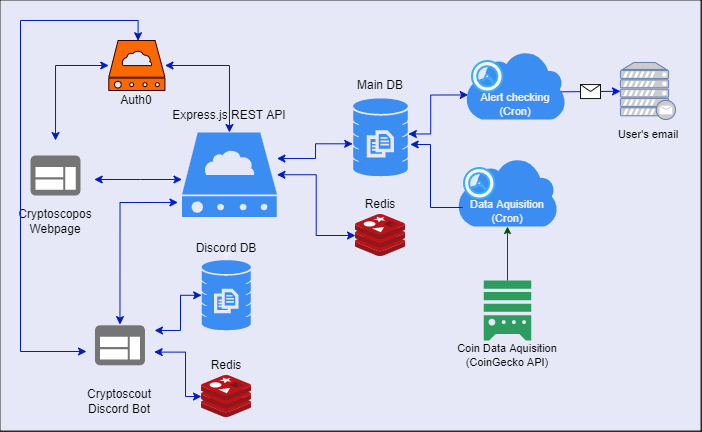

The diagram above was exported from draw.io. Its source (the exported page's mxGraphModel, read from the mxfile embedded in the PNG):
<mxGraphModel dx="760" dy="707" grid="1" gridSize="10" guides="1" tooltips="1" connect="1" arrows="1" fold="1" page="1" pageScale="1.5" pageWidth="1169" pageHeight="826" background="none" math="0" shadow="0">
  <root>
    <mxCell id="0" style=";html=1;" />
    <mxCell id="1" style=";html=1;" parent="0" />
    <mxCell id="soiU59TAFJ5PKiSR7gK0-12" value="" style="sketch=0;points=[[0,0,0],[0.25,0,0],[0.5,0,0],[0.75,0,0],[1,0,0],[1,0.25,0],[1,0.5,0],[1,0.75,0],[1,1,0],[0.75,1,0],[0.5,1,0],[0.25,1,0],[0,1,0],[0,0.75,0],[0,0.5,0],[0,0.25,0]];rounded=1;absoluteArcSize=1;arcSize=2;html=1;strokeColor=none;gradientColor=none;shadow=0;dashed=0;fontSize=12;fontColor=#9E9E9E;align=left;verticalAlign=top;spacing=10;spacingTop=-4;fillColor=#E7E8F7;" parent="1" vertex="1">
      <mxGeometry x="290" y="70" width="700" height="430" as="geometry" />
    </mxCell>
    <mxCell id="EnMw0ihHn2uMDv9HyXRr-7" style="edgeStyle=orthogonalEdgeStyle;rounded=0;orthogonalLoop=1;jettySize=auto;html=1;entryX=-0.042;entryY=0.828;entryDx=0;entryDy=0;startArrow=classic;startFill=1;fillColor=#0050ef;strokeColor=#001DBC;targetPerimeterSpacing=0;spacing=2;entryPerimeter=0;exitX=0.5;exitY=0.13;exitDx=0;exitDy=0;exitPerimeter=0;" parent="1" source="soiU59TAFJ5PKiSR7gK0-5" target="soiU59TAFJ5PKiSR7gK0-19" edge="1">
      <mxGeometry relative="1" as="geometry">
        <Array as="points">
          <mxPoint x="410" y="272" />
        </Array>
      </mxGeometry>
    </mxCell>
    <mxCell id="soiU59TAFJ5PKiSR7gK0-5" value="Cryptoscout&#10;Discord Bot" style="strokeColor=none;shadow=1;strokeWidth=1;rounded=1;absoluteArcSize=1;arcSize=2;labelPosition=center;verticalLabelPosition=middle;align=center;verticalAlign=bottom;spacingLeft=0;fontColor=#000000;fontSize=12;whiteSpace=wrap;spacingBottom=2;fillColor=none;points=[[0,0,0,0,0],[0,0.25,0,0,0],[0,0.5,0,0,0],[0,0.75,0,0,0],[0,1,0,0,0],[0.24,0,0,0,0],[0.24,1,0,0,0],[0.5,0.13,0,0,0],[0.5,1,0,0,0],[0.76,0,0,0,0],[0.76,1,0,0,0],[0.88,0.38,0,0,0],[1,0,0,0,0],[1,0.25,0,0,0],[1,0.75,0,0,0],[1,1,0,0,0]];" parent="1" vertex="1">
      <mxGeometry x="364.47" y="379.79" width="90" height="110" as="geometry" />
    </mxCell>
    <mxCell id="soiU59TAFJ5PKiSR7gK0-6" value="" style="sketch=0;dashed=0;connectable=0;html=1;fillColor=#757575;strokeColor=none;shape=mxgraph.gcp2.application;part=1;" parent="soiU59TAFJ5PKiSR7gK0-5" vertex="1">
      <mxGeometry x="0.5" width="50" height="40" relative="1" as="geometry">
        <mxPoint x="-25" y="15" as="offset" />
      </mxGeometry>
    </mxCell>
    <mxCell id="soiU59TAFJ5PKiSR7gK0-16" value="Cryptoscopos Webpage" style="strokeColor=none;shadow=1;strokeWidth=1;rounded=1;absoluteArcSize=1;arcSize=2;labelPosition=center;verticalLabelPosition=middle;align=center;verticalAlign=bottom;spacingLeft=0;fontColor=#000000;fontSize=12;whiteSpace=wrap;spacingBottom=2;fillColor=none;points=[[0,0,0,0,0],[0,0.25,0,0,0],[0,0.5,0,0,0],[0,0.75,0,0,0],[0,1,0,0,0],[0.24,0,0,0,0],[0.24,1,0,0,0],[0.5,0,0,0,0],[0.5,1,0,0,0],[0.76,0,0,0,0],[0.76,1,0,0,0],[0.93,0.39,0,0,0],[1,0,0,0,0],[1,0.25,0,0,0],[1,0.75,0,0,0],[1,1,0,0,0]];" parent="1" vertex="1">
      <mxGeometry x="300" y="210" width="90" height="100" as="geometry" />
    </mxCell>
    <mxCell id="soiU59TAFJ5PKiSR7gK0-17" value="" style="sketch=0;dashed=0;connectable=0;html=1;fillColor=#757575;strokeColor=none;shape=mxgraph.gcp2.application;part=1;points=[];" parent="soiU59TAFJ5PKiSR7gK0-16" vertex="1">
      <mxGeometry x="0.5" width="50" height="40" relative="1" as="geometry">
        <mxPoint x="-25" y="15" as="offset" />
      </mxGeometry>
    </mxCell>
    <mxCell id="soiU59TAFJ5PKiSR7gK0-21" value="" style="group" parent="1" vertex="1" connectable="0">
      <mxGeometry x="449.47" y="202" width="140" height="116" as="geometry" />
    </mxCell>
    <mxCell id="soiU59TAFJ5PKiSR7gK0-19" value="" style="sketch=0;html=1;aspect=fixed;strokeColor=none;shadow=0;align=center;verticalAlign=top;fillColor=#3B8DF1;shape=mxgraph.gcp2.cloud_server" parent="soiU59TAFJ5PKiSR7gK0-21" vertex="1">
      <mxGeometry x="22" width="94.94" height="84.5" as="geometry" />
    </mxCell>
    <mxCell id="soiU59TAFJ5PKiSR7gK0-27" value="" style="group" parent="1" vertex="1" connectable="0">
      <mxGeometry x="619.19" y="135" width="101.62" height="111" as="geometry" />
    </mxCell>
    <mxCell id="soiU59TAFJ5PKiSR7gK0-23" value="&lt;font color=&quot;#000000&quot; style=&quot;font-size: 12px&quot;&gt;Main DB&lt;/font&gt;" style="text;html=1;strokeColor=none;fillColor=none;align=center;verticalAlign=middle;whiteSpace=wrap;rounded=0;fontSize=15;" parent="soiU59TAFJ5PKiSR7gK0-27" vertex="1">
      <mxGeometry y="6" width="101.62" height="23.450704225352112" as="geometry" />
    </mxCell>
    <mxCell id="soiU59TAFJ5PKiSR7gK0-22" value="" style="sketch=0;html=1;aspect=fixed;strokeColor=none;shadow=0;align=center;verticalAlign=top;fillColor=#3B8DF1;shape=mxgraph.gcp2.database_3;fontColor=#000000;" parent="soiU59TAFJ5PKiSR7gK0-27" vertex="1">
      <mxGeometry x="23.450769230769232" y="32.83098591549295" width="54.71830985915493" height="78.16901408450704" as="geometry" />
    </mxCell>
    <mxCell id="wGPg1UgdwWv30jpg_EZc-5" style="edgeStyle=orthogonalEdgeStyle;rounded=0;orthogonalLoop=1;jettySize=auto;html=1;entryX=1.009;entryY=0.456;entryDx=0;entryDy=0;entryPerimeter=0;fillColor=#0050ef;strokeColor=#001DBC;exitX=0;exitY=0.25;exitDx=0;exitDy=0;startArrow=classic;startFill=1;" parent="soiU59TAFJ5PKiSR7gK0-27" target="soiU59TAFJ5PKiSR7gK0-22" edge="1">
      <mxGeometry relative="1" as="geometry">
        <Array as="points">
          <mxPoint x="101" y="30" />
          <mxPoint x="101" y="69" />
        </Array>
        <mxPoint x="138.5" y="29.450000000000003" as="sourcePoint" />
        <mxPoint x="78.21196641386791" y="-5.099295774647928" as="targetPoint" />
      </mxGeometry>
    </mxCell>
    <mxCell id="soiU59TAFJ5PKiSR7gK0-46" value="" style="group" parent="1" vertex="1" connectable="0">
      <mxGeometry x="732" y="350" width="130" height="90" as="geometry" />
    </mxCell>
    <mxCell id="soiU59TAFJ5PKiSR7gK0-43" value="" style="sketch=0;html=1;aspect=fixed;strokeColor=none;shadow=0;align=center;verticalAlign=top;fillColor=#2D9C5E;shape=mxgraph.gcp2.external_data_resource;fontSize=11;fontColor=#000000;" parent="soiU59TAFJ5PKiSR7gK0-46" vertex="1">
      <mxGeometry x="41.299999999999955" width="47.4" height="60" as="geometry" />
    </mxCell>
    <mxCell id="soiU59TAFJ5PKiSR7gK0-45" value="&lt;font color=&quot;#000000&quot;&gt;Coin Data Aquisition (CoinGecko API)&lt;/font&gt;" style="text;html=1;strokeColor=none;fillColor=none;align=center;verticalAlign=middle;whiteSpace=wrap;rounded=0;fontSize=11;" parent="soiU59TAFJ5PKiSR7gK0-46" vertex="1">
      <mxGeometry y="60" width="130" height="30" as="geometry" />
    </mxCell>
    <mxCell id="soiU59TAFJ5PKiSR7gK0-67" style="edgeStyle=orthogonalEdgeStyle;rounded=0;orthogonalLoop=1;jettySize=auto;html=1;fontSize=11;fontColor=#000000;startArrow=none;startFill=0;endSize=5;targetPerimeterSpacing=0;strokeColor=#005700;strokeWidth=1;fillColor=#008a00;entryX=0.5;entryY=1;entryDx=0;entryDy=0;" parent="1" source="soiU59TAFJ5PKiSR7gK0-43" target="soiU59TAFJ5PKiSR7gK0-39" edge="1">
      <mxGeometry relative="1" as="geometry">
        <Array as="points">
          <mxPoint x="786" y="370" />
          <mxPoint x="786" y="370" />
        </Array>
      </mxGeometry>
    </mxCell>
    <mxCell id="soiU59TAFJ5PKiSR7gK0-68" value="" style="group" parent="1" vertex="1" connectable="0">
      <mxGeometry x="732" y="227" width="130" height="99" as="geometry" />
    </mxCell>
    <mxCell id="soiU59TAFJ5PKiSR7gK0-38" value="" style="sketch=0;html=1;aspect=fixed;strokeColor=none;shadow=0;align=center;verticalAlign=top;fillColor=#3B8DF1;shape=mxgraph.gcp2.cloud;fontSize=11;fontColor=#000000;" parent="soiU59TAFJ5PKiSR7gK0-68" vertex="1">
      <mxGeometry x="15" width="100" height="69" as="geometry" />
    </mxCell>
    <mxCell id="soiU59TAFJ5PKiSR7gK0-41" value="" style="sketch=0;html=1;aspect=fixed;strokeColor=#3CAEF0;shadow=0;align=center;verticalAlign=top;fillColor=#F5F5F5;shape=mxgraph.gcp2.clock;fontSize=11;fontColor=#333333;strokeWidth=2;rotation=90;" parent="soiU59TAFJ5PKiSR7gK0-68" vertex="1">
      <mxGeometry x="21.5" y="10.5" width="30.5" height="30.5" as="geometry" />
    </mxCell>
    <mxCell id="soiU59TAFJ5PKiSR7gK0-39" value="&lt;font&gt;Data Aquisition (Cron)&lt;/font&gt;" style="text;html=1;strokeColor=none;fillColor=none;align=center;verticalAlign=middle;whiteSpace=wrap;rounded=0;fontSize=11;fontColor=#F0F0F0;" parent="soiU59TAFJ5PKiSR7gK0-68" vertex="1">
      <mxGeometry x="20" y="39" width="90" height="30" as="geometry" />
    </mxCell>
    <mxCell id="EnMw0ihHn2uMDv9HyXRr-3" style="edgeStyle=orthogonalEdgeStyle;rounded=0;orthogonalLoop=1;jettySize=auto;html=1;entryX=1.043;entryY=0.59;entryDx=0;entryDy=0;entryPerimeter=0;fillColor=#0050ef;strokeColor=#001DBC;" parent="1" target="soiU59TAFJ5PKiSR7gK0-22" edge="1">
      <mxGeometry relative="1" as="geometry">
        <Array as="points">
          <mxPoint x="752" y="277" />
          <mxPoint x="720" y="277" />
          <mxPoint x="720" y="214" />
        </Array>
        <mxPoint x="752" y="277" as="sourcePoint" />
      </mxGeometry>
    </mxCell>
    <mxCell id="EnMw0ihHn2uMDv9HyXRr-5" style="edgeStyle=orthogonalEdgeStyle;rounded=0;orthogonalLoop=1;jettySize=auto;html=1;startArrow=classic;startFill=1;fillColor=#0050ef;strokeColor=#001DBC;entryX=0.93;entryY=0.39;entryDx=0;entryDy=0;entryPerimeter=0;" parent="1" source="soiU59TAFJ5PKiSR7gK0-19" target="soiU59TAFJ5PKiSR7gK0-16" edge="1">
      <mxGeometry relative="1" as="geometry">
        <Array as="points">
          <mxPoint x="430" y="249" />
          <mxPoint x="430" y="249" />
        </Array>
      </mxGeometry>
    </mxCell>
    <mxCell id="soiU59TAFJ5PKiSR7gK0-20" value="&lt;font color=&quot;#000000&quot;&gt;Express.js REST API&lt;/font&gt;" style="text;html=1;strokeColor=none;fillColor=none;align=center;verticalAlign=middle;whiteSpace=wrap;rounded=0;" parent="1" vertex="1">
      <mxGeometry x="454.47" y="170" width="130" height="30" as="geometry" />
    </mxCell>
    <mxCell id="WGfJxeolOfiQ7k43SmtQ-1" value="" style="group" parent="1" vertex="1" connectable="0">
      <mxGeometry x="470" y="300" width="91.54" height="100" as="geometry" />
    </mxCell>
    <mxCell id="CKerCuA27Aa90p269lG8-2" value="" style="edgeStyle=orthogonalEdgeStyle;rounded=0;orthogonalLoop=1;jettySize=auto;html=1;" parent="WGfJxeolOfiQ7k43SmtQ-1" source="WGfJxeolOfiQ7k43SmtQ-2" target="WGfJxeolOfiQ7k43SmtQ-3" edge="1">
      <mxGeometry relative="1" as="geometry" />
    </mxCell>
    <mxCell id="WGfJxeolOfiQ7k43SmtQ-2" value="&lt;font color=&quot;#000000&quot; style=&quot;font-size: 12px&quot;&gt;Discord DB&lt;/font&gt;" style="text;html=1;strokeColor=none;fillColor=none;align=center;verticalAlign=middle;whiteSpace=wrap;rounded=0;fontSize=15;" parent="WGfJxeolOfiQ7k43SmtQ-1" vertex="1">
      <mxGeometry y="5" width="91.54" height="21.126760563380284" as="geometry" />
    </mxCell>
    <mxCell id="WGfJxeolOfiQ7k43SmtQ-3" value="" style="sketch=0;html=1;aspect=fixed;strokeColor=none;shadow=0;align=center;verticalAlign=top;fillColor=#3B8DF1;shape=mxgraph.gcp2.database_3;fontColor=#000000;" parent="WGfJxeolOfiQ7k43SmtQ-1" vertex="1">
      <mxGeometry x="21.124615384615385" y="29.577464788732396" width="49.290769230769236" height="70.41538461538462" as="geometry" />
    </mxCell>
    <mxCell id="WGfJxeolOfiQ7k43SmtQ-4" style="edgeStyle=orthogonalEdgeStyle;rounded=0;orthogonalLoop=1;jettySize=auto;html=1;entryX=-0.008;entryY=0.582;entryDx=0;entryDy=0;entryPerimeter=0;fillColor=#0050ef;strokeColor=#001DBC;startArrow=classic;startFill=1;" parent="1" source="soiU59TAFJ5PKiSR7gK0-19" target="soiU59TAFJ5PKiSR7gK0-22" edge="1">
      <mxGeometry relative="1" as="geometry">
        <Array as="points">
          <mxPoint x="605" y="228" />
          <mxPoint x="605" y="213" />
        </Array>
      </mxGeometry>
    </mxCell>
    <mxCell id="WGfJxeolOfiQ7k43SmtQ-11" style="edgeStyle=orthogonalEdgeStyle;rounded=0;orthogonalLoop=1;jettySize=auto;html=1;fontSize=12;startArrow=classic;startFill=1;fillColor=#0050ef;strokeColor=#001DBC;" parent="1" source="WGfJxeolOfiQ7k43SmtQ-3" edge="1">
      <mxGeometry relative="1" as="geometry">
        <mxPoint x="444" y="400" as="targetPoint" />
        <Array as="points">
          <mxPoint x="470" y="365" />
          <mxPoint x="470" y="400" />
          <mxPoint x="444" y="400" />
        </Array>
      </mxGeometry>
    </mxCell>
    <mxCell id="CKerCuA27Aa90p269lG8-4" value="" style="group" parent="1" vertex="1" connectable="0">
      <mxGeometry x="640" y="259" width="60" height="67" as="geometry" />
    </mxCell>
    <mxCell id="CKerCuA27Aa90p269lG8-1" value="" style="sketch=0;aspect=fixed;html=1;points=[];align=center;image;fontSize=12;image=img/lib/mscae/Cache_Redis_Product.svg;" parent="CKerCuA27Aa90p269lG8-4" vertex="1">
      <mxGeometry x="5" y="25" width="50" height="42" as="geometry" />
    </mxCell>
    <mxCell id="CKerCuA27Aa90p269lG8-3" value="&lt;font color=&quot;#000000&quot;&gt;Redis&lt;/font&gt;" style="text;html=1;strokeColor=none;fillColor=none;align=center;verticalAlign=middle;whiteSpace=wrap;rounded=0;" parent="CKerCuA27Aa90p269lG8-4" vertex="1">
      <mxGeometry width="60" height="30" as="geometry" />
    </mxCell>
    <mxCell id="CKerCuA27Aa90p269lG8-5" style="edgeStyle=orthogonalEdgeStyle;rounded=0;orthogonalLoop=1;jettySize=auto;html=1;fontColor=#000000;fillColor=#0050ef;strokeColor=#001DBC;startArrow=classic;startFill=1;" parent="1" source="soiU59TAFJ5PKiSR7gK0-19" target="CKerCuA27Aa90p269lG8-1" edge="1">
      <mxGeometry relative="1" as="geometry" />
    </mxCell>
    <mxCell id="CKerCuA27Aa90p269lG8-6" value="" style="group" parent="1" vertex="1" connectable="0">
      <mxGeometry x="486" y="420" width="60" height="67" as="geometry" />
    </mxCell>
    <mxCell id="CKerCuA27Aa90p269lG8-7" value="" style="sketch=0;aspect=fixed;html=1;points=[];align=center;image;fontSize=12;image=img/lib/mscae/Cache_Redis_Product.svg;" parent="CKerCuA27Aa90p269lG8-6" vertex="1">
      <mxGeometry x="5" y="25" width="50" height="42" as="geometry" />
    </mxCell>
    <mxCell id="CKerCuA27Aa90p269lG8-8" value="&lt;font color=&quot;#000000&quot;&gt;Redis&lt;/font&gt;" style="text;html=1;strokeColor=none;fillColor=none;align=center;verticalAlign=middle;whiteSpace=wrap;rounded=0;" parent="CKerCuA27Aa90p269lG8-6" vertex="1">
      <mxGeometry width="60" height="30" as="geometry" />
    </mxCell>
    <mxCell id="CKerCuA27Aa90p269lG8-9" style="edgeStyle=orthogonalEdgeStyle;rounded=0;orthogonalLoop=1;jettySize=auto;html=1;entryX=0.88;entryY=0.38;entryDx=0;entryDy=0;entryPerimeter=0;fontColor=#000000;fillColor=#0050ef;strokeColor=#001DBC;startArrow=classic;startFill=1;" parent="1" source="CKerCuA27Aa90p269lG8-7" target="soiU59TAFJ5PKiSR7gK0-5" edge="1">
      <mxGeometry relative="1" as="geometry">
        <Array as="points">
          <mxPoint x="475" y="466" />
          <mxPoint x="475" y="422" />
        </Array>
      </mxGeometry>
    </mxCell>
    <mxCell id="wGPg1UgdwWv30jpg_EZc-1" value="" style="group" parent="1" vertex="1" connectable="0">
      <mxGeometry x="740" y="120" width="130" height="99" as="geometry" />
    </mxCell>
    <mxCell id="wGPg1UgdwWv30jpg_EZc-2" value="" style="sketch=0;html=1;aspect=fixed;strokeColor=none;shadow=0;align=center;verticalAlign=top;fillColor=#3B8DF1;shape=mxgraph.gcp2.cloud;fontSize=11;fontColor=#000000;" parent="wGPg1UgdwWv30jpg_EZc-1" vertex="1">
      <mxGeometry x="15" width="100" height="69" as="geometry" />
    </mxCell>
    <mxCell id="wGPg1UgdwWv30jpg_EZc-3" value="" style="sketch=0;html=1;aspect=fixed;strokeColor=#3CAEF0;shadow=0;align=center;verticalAlign=top;fillColor=#F5F5F5;shape=mxgraph.gcp2.clock;fontSize=11;fontColor=#333333;strokeWidth=2;rotation=90;" parent="wGPg1UgdwWv30jpg_EZc-1" vertex="1">
      <mxGeometry x="21.5" y="10.5" width="30.5" height="30.5" as="geometry" />
    </mxCell>
    <mxCell id="wGPg1UgdwWv30jpg_EZc-4" value="&lt;font&gt;Alert checking (Cron)&lt;/font&gt;" style="text;html=1;strokeColor=none;fillColor=none;align=center;verticalAlign=middle;whiteSpace=wrap;rounded=0;fontSize=11;fontColor=#F0F0F0;" parent="wGPg1UgdwWv30jpg_EZc-1" vertex="1">
      <mxGeometry x="20" y="39" width="90" height="30" as="geometry" />
    </mxCell>
    <mxCell id="8HGecYpEvNhMCatLmy1t-4" value="" style="fontColor=#0066CC;verticalAlign=top;verticalLabelPosition=bottom;labelPosition=center;align=center;html=1;outlineConnect=0;fillColor=#CCCCCC;strokeColor=#6881B3;gradientColor=none;gradientDirection=north;strokeWidth=2;shape=mxgraph.networks.mail_server;" parent="1" vertex="1">
      <mxGeometry x="910" y="132" width="55" height="57" as="geometry" />
    </mxCell>
    <mxCell id="8HGecYpEvNhMCatLmy1t-5" value="" style="endArrow=classic;html=1;rounded=0;exitX=1.004;exitY=0.078;exitDx=0;exitDy=0;strokeColor=#0010F0;exitPerimeter=0;" parent="1" source="wGPg1UgdwWv30jpg_EZc-4" target="8HGecYpEvNhMCatLmy1t-4" edge="1">
      <mxGeometry relative="1" as="geometry">
        <mxPoint x="650" y="180" as="sourcePoint" />
        <mxPoint x="750" y="180" as="targetPoint" />
      </mxGeometry>
    </mxCell>
    <mxCell id="8HGecYpEvNhMCatLmy1t-6" value="" style="shape=message;html=1;outlineConnect=0;fillColor=#FFFFFF;strokeColor=#121212;" parent="8HGecYpEvNhMCatLmy1t-5" vertex="1">
      <mxGeometry width="20" height="14" relative="1" as="geometry">
        <mxPoint x="-10" y="-7" as="offset" />
      </mxGeometry>
    </mxCell>
    <mxCell id="8HGecYpEvNhMCatLmy1t-7" value="&lt;font color=&quot;#000000&quot;&gt;User's email&lt;/font&gt;" style="text;html=1;strokeColor=none;fillColor=none;align=center;verticalAlign=middle;whiteSpace=wrap;rounded=0;fontSize=11;fontColor=#F0F0F0;" parent="1" vertex="1">
      <mxGeometry x="892.5" y="189" width="90" height="30" as="geometry" />
    </mxCell>
    <mxCell id="6X_dkKGzyscA3WUbPnhw-3" style="edgeStyle=orthogonalEdgeStyle;rounded=0;orthogonalLoop=1;jettySize=auto;html=1;startArrow=classic;startFill=1;fillColor=#0050ef;strokeColor=#001DBC;" parent="1" source="6X_dkKGzyscA3WUbPnhw-1" target="soiU59TAFJ5PKiSR7gK0-19" edge="1">
      <mxGeometry relative="1" as="geometry" />
    </mxCell>
    <mxCell id="6X_dkKGzyscA3WUbPnhw-5" style="edgeStyle=orthogonalEdgeStyle;rounded=0;orthogonalLoop=1;jettySize=auto;html=1;startArrow=classic;startFill=1;fillColor=#0050ef;strokeColor=#001DBC;" parent="1" source="6X_dkKGzyscA3WUbPnhw-1" target="soiU59TAFJ5PKiSR7gK0-16" edge="1">
      <mxGeometry relative="1" as="geometry" />
    </mxCell>
    <mxCell id="Vzo5RUytcXb1iMNG8QK1-1" style="edgeStyle=orthogonalEdgeStyle;rounded=0;orthogonalLoop=1;jettySize=auto;html=1;fillColor=#0050ef;strokeColor=#001DBC;startArrow=classic;startFill=1;exitX=0.521;exitY=0.005;exitDx=0;exitDy=0;exitPerimeter=0;" edge="1" parent="1" source="6X_dkKGzyscA3WUbPnhw-1">
      <mxGeometry relative="1" as="geometry">
        <mxPoint x="432.41379310344837" y="109.99999999999989" as="sourcePoint" />
        <mxPoint x="376" y="421" as="targetPoint" />
        <Array as="points">
          <mxPoint x="428" y="90" />
          <mxPoint x="310" y="90" />
          <mxPoint x="310" y="421" />
        </Array>
      </mxGeometry>
    </mxCell>
    <mxCell id="6X_dkKGzyscA3WUbPnhw-1" value="" style="sketch=0;html=1;aspect=fixed;strokeColor=#330000;shadow=0;align=center;verticalAlign=top;fillColor=#fa6800;shape=mxgraph.gcp2.cloud_server;fontColor=#000000;gradientColor=none;" parent="1" vertex="1">
      <mxGeometry x="398.29" y="110" width="56.18" height="50" as="geometry" />
    </mxCell>
    <mxCell id="6X_dkKGzyscA3WUbPnhw-4" value="&lt;font color=&quot;#000000&quot;&gt;Auth0&lt;/font&gt;" style="text;html=1;strokeColor=none;fillColor=none;align=center;verticalAlign=middle;whiteSpace=wrap;rounded=0;" parent="1" vertex="1">
      <mxGeometry x="359.38" y="159.5" width="134" height="20" as="geometry" />
    </mxCell>
  </root>
</mxGraphModel>